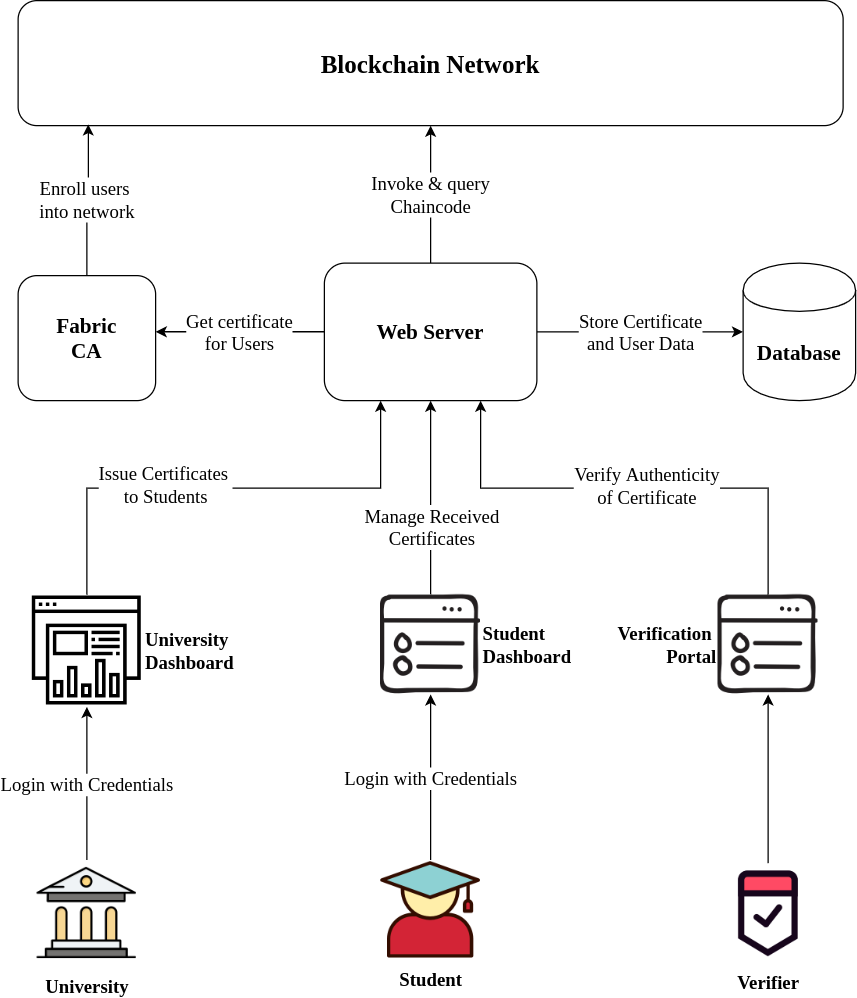

The diagram above was exported from draw.io. Its source (the exported page's mxGraphModel, read from the mxfile embedded in the PNG):
<mxGraphModel dx="1422" dy="804" grid="1" gridSize="10" guides="1" tooltips="1" connect="1" arrows="1" fold="1" page="1" pageScale="1" pageWidth="827" pageHeight="1169" math="0" shadow="0" extFonts="Proxima Nova^https://fonts.googleapis.com/css?family=Proxima+Nova">
  <root>
    <mxCell id="0" />
    <mxCell id="1" parent="0" />
    <mxCell id="rujdDX1dHc3HT0gH8fr2-1" value="Blockchain Network" style="rounded=1;whiteSpace=wrap;html=1;fontSize=20;fontStyle=1;fontFamily=Proxima Nova;" parent="1" vertex="1">
      <mxGeometry x="110" y="90" width="660" height="100" as="geometry" />
    </mxCell>
    <mxCell id="rujdDX1dHc3HT0gH8fr2-17" value="&lt;meta charset=&quot;utf-8&quot; style=&quot;font-size: 15px;&quot;&gt;&lt;span style=&quot;color: rgb(0, 0, 0); font-size: 15px; font-style: normal; font-weight: 400; letter-spacing: normal; text-align: center; text-indent: 0px; text-transform: none; word-spacing: 0px; background-color: rgb(255, 255, 255); display: inline; float: none;&quot;&gt;Enroll users&amp;nbsp;&lt;/span&gt;&lt;br style=&quot;color: rgb(0, 0, 0); font-size: 15px; font-style: normal; font-weight: 400; letter-spacing: normal; text-align: center; text-indent: 0px; text-transform: none; word-spacing: 0px;&quot;&gt;&lt;span style=&quot;color: rgb(0, 0, 0); font-size: 15px; font-style: normal; font-weight: 400; letter-spacing: normal; text-align: center; text-indent: 0px; text-transform: none; word-spacing: 0px; background-color: rgb(255, 255, 255); display: inline; float: none;&quot;&gt;into network&lt;/span&gt;" style="edgeStyle=orthogonalEdgeStyle;rounded=0;orthogonalLoop=1;jettySize=auto;html=1;entryX=0.085;entryY=0.99;entryDx=0;entryDy=0;entryPerimeter=0;fontSize=15;fontFamily=Proxima Nova;" parent="1" source="rujdDX1dHc3HT0gH8fr2-2" target="rujdDX1dHc3HT0gH8fr2-1" edge="1">
      <mxGeometry relative="1" as="geometry">
        <Array as="points">
          <mxPoint x="165" y="248" />
          <mxPoint x="166" y="248" />
        </Array>
      </mxGeometry>
    </mxCell>
    <mxCell id="rujdDX1dHc3HT0gH8fr2-2" value="Fabric&lt;br&gt;CA" style="rounded=1;whiteSpace=wrap;html=1;fontSize=17;fontStyle=1;fontFamily=Proxima Nova;" parent="1" vertex="1">
      <mxGeometry x="110" y="310" width="110" height="100" as="geometry" />
    </mxCell>
    <mxCell id="rujdDX1dHc3HT0gH8fr2-11" value="Invoke &amp;amp; query&lt;br style=&quot;font-size: 15px;&quot;&gt;Chaincode" style="edgeStyle=orthogonalEdgeStyle;rounded=0;orthogonalLoop=1;jettySize=auto;html=1;fontSize=15;fontFamily=Proxima Nova;" parent="1" source="rujdDX1dHc3HT0gH8fr2-3" target="rujdDX1dHc3HT0gH8fr2-1" edge="1">
      <mxGeometry relative="1" as="geometry" />
    </mxCell>
    <mxCell id="rujdDX1dHc3HT0gH8fr2-13" value="Store Certificate&lt;br style=&quot;font-size: 15px;&quot;&gt;and User Data" style="edgeStyle=orthogonalEdgeStyle;rounded=0;orthogonalLoop=1;jettySize=auto;html=1;fontSize=15;fontFamily=Proxima Nova;" parent="1" source="rujdDX1dHc3HT0gH8fr2-3" target="rujdDX1dHc3HT0gH8fr2-4" edge="1">
      <mxGeometry relative="1" as="geometry" />
    </mxCell>
    <mxCell id="rujdDX1dHc3HT0gH8fr2-16" value="Get certificate&lt;br style=&quot;font-size: 15px;&quot;&gt;for Users" style="edgeStyle=orthogonalEdgeStyle;rounded=0;orthogonalLoop=1;jettySize=auto;html=1;fontSize=15;fontFamily=Proxima Nova;" parent="1" source="rujdDX1dHc3HT0gH8fr2-3" target="rujdDX1dHc3HT0gH8fr2-2" edge="1">
      <mxGeometry relative="1" as="geometry">
        <Array as="points">
          <mxPoint x="280" y="355" />
          <mxPoint x="280" y="355" />
        </Array>
      </mxGeometry>
    </mxCell>
    <mxCell id="rujdDX1dHc3HT0gH8fr2-3" value="Web Server" style="rounded=1;whiteSpace=wrap;html=1;fontSize=17;fontStyle=1;fontFamily=Proxima Nova;" parent="1" vertex="1">
      <mxGeometry x="355" y="300" width="170" height="110" as="geometry" />
    </mxCell>
    <mxCell id="rujdDX1dHc3HT0gH8fr2-4" value="Database" style="shape=cylinder;whiteSpace=wrap;html=1;boundedLbl=1;backgroundOutline=1;fontSize=17;fontStyle=1;fontFamily=Proxima Nova;" parent="1" vertex="1">
      <mxGeometry x="690" y="300" width="90" height="110" as="geometry" />
    </mxCell>
    <mxCell id="rujdDX1dHc3HT0gH8fr2-18" style="edgeStyle=orthogonalEdgeStyle;rounded=0;orthogonalLoop=1;jettySize=auto;html=1;fontSize=15;fontFamily=Proxima Nova;" parent="1" source="rujdDX1dHc3HT0gH8fr2-5" target="rujdDX1dHc3HT0gH8fr2-3" edge="1">
      <mxGeometry relative="1" as="geometry">
        <Array as="points">
          <mxPoint x="165" y="480" />
          <mxPoint x="400" y="480" />
        </Array>
      </mxGeometry>
    </mxCell>
    <mxCell id="rujdDX1dHc3HT0gH8fr2-24" value="Issue Certificates&amp;nbsp;&lt;br style=&quot;font-size: 15px;&quot;&gt;to Students" style="edgeLabel;html=1;align=center;verticalAlign=middle;resizable=0;points=[];fontSize=15;fontFamily=Proxima Nova;" parent="rujdDX1dHc3HT0gH8fr2-18" vertex="1" connectable="0">
      <mxGeometry x="-0.2462" y="4" relative="1" as="geometry">
        <mxPoint as="offset" />
      </mxGeometry>
    </mxCell>
    <mxCell id="rujdDX1dHc3HT0gH8fr2-5" value="University &lt;br style=&quot;font-size: 15px;&quot;&gt;Dashboard&amp;nbsp;" style="shape=image;html=1;verticalAlign=middle;verticalLabelPosition=middle;labelBackgroundColor=#ffffff;imageAspect=0;aspect=fixed;image=https://cdn4.iconfinder.com/data/icons/help-and-support-5/64/reporting-support-information-business-webpage-128.png;fontSize=15;labelPosition=right;align=left;fontStyle=1;fontFamily=Proxima Nova;" parent="1" vertex="1">
      <mxGeometry x="120" y="565" width="90" height="90" as="geometry" />
    </mxCell>
    <mxCell id="rujdDX1dHc3HT0gH8fr2-19" style="edgeStyle=orthogonalEdgeStyle;rounded=0;orthogonalLoop=1;jettySize=auto;html=1;fontSize=15;fontFamily=Proxima Nova;" parent="1" source="rujdDX1dHc3HT0gH8fr2-6" target="rujdDX1dHc3HT0gH8fr2-3" edge="1">
      <mxGeometry relative="1" as="geometry" />
    </mxCell>
    <mxCell id="rujdDX1dHc3HT0gH8fr2-25" value="Manage Received&lt;br style=&quot;font-size: 15px;&quot;&gt;Certificates" style="edgeLabel;html=1;align=center;verticalAlign=middle;resizable=0;points=[];fontSize=15;fontFamily=Proxima Nova;" parent="rujdDX1dHc3HT0gH8fr2-19" vertex="1" connectable="0">
      <mxGeometry x="-0.1871" y="3" relative="1" as="geometry">
        <mxPoint x="3" y="8" as="offset" />
      </mxGeometry>
    </mxCell>
    <mxCell id="rujdDX1dHc3HT0gH8fr2-6" value="Student &lt;br style=&quot;font-size: 15px;&quot;&gt;Dashboard" style="shape=image;html=1;verticalAlign=middle;verticalLabelPosition=middle;labelBackgroundColor=#ffffff;imageAspect=0;aspect=fixed;image=https://cdn4.iconfinder.com/data/icons/online-marketing-hand-drawn-vol-4/52/web__globe__data__technology__list__menu__webpage-128.png;fontSize=15;labelPosition=right;align=left;fontStyle=1;fontFamily=Proxima Nova;" parent="1" vertex="1">
      <mxGeometry x="400" y="565" width="80" height="80" as="geometry" />
    </mxCell>
    <mxCell id="rujdDX1dHc3HT0gH8fr2-20" style="edgeStyle=orthogonalEdgeStyle;rounded=0;orthogonalLoop=1;jettySize=auto;html=1;fontSize=15;fontFamily=Proxima Nova;" parent="1" source="rujdDX1dHc3HT0gH8fr2-7" target="rujdDX1dHc3HT0gH8fr2-3" edge="1">
      <mxGeometry relative="1" as="geometry">
        <Array as="points">
          <mxPoint x="710" y="480" />
          <mxPoint x="480" y="480" />
        </Array>
      </mxGeometry>
    </mxCell>
    <mxCell id="rujdDX1dHc3HT0gH8fr2-26" value="Verify Authenticity&lt;br style=&quot;font-size: 15px;&quot;&gt;of Certificate" style="edgeLabel;html=1;align=center;verticalAlign=middle;resizable=0;points=[];fontSize=15;fontFamily=Proxima Nova;" parent="rujdDX1dHc3HT0gH8fr2-20" vertex="1" connectable="0">
      <mxGeometry x="-0.0494" y="-3" relative="1" as="geometry">
        <mxPoint as="offset" />
      </mxGeometry>
    </mxCell>
    <mxCell id="rujdDX1dHc3HT0gH8fr2-7" value="Verification &lt;br style=&quot;font-size: 15px;&quot;&gt;Portal" style="shape=image;html=1;verticalAlign=middle;verticalLabelPosition=middle;labelBackgroundColor=#ffffff;imageAspect=0;aspect=fixed;image=https://cdn4.iconfinder.com/data/icons/online-marketing-hand-drawn-vol-4/52/web__globe__data__technology__list__menu__webpage-128.png;fontSize=15;labelPosition=left;align=right;fontStyle=1;fontFamily=Proxima Nova;" parent="1" vertex="1">
      <mxGeometry x="670" y="565" width="80" height="80" as="geometry" />
    </mxCell>
    <mxCell id="rujdDX1dHc3HT0gH8fr2-23" style="edgeStyle=orthogonalEdgeStyle;rounded=0;orthogonalLoop=1;jettySize=auto;html=1;fontSize=15;fontFamily=Proxima Nova;" parent="1" source="rujdDX1dHc3HT0gH8fr2-8" target="rujdDX1dHc3HT0gH8fr2-7" edge="1">
      <mxGeometry relative="1" as="geometry" />
    </mxCell>
    <mxCell id="rujdDX1dHc3HT0gH8fr2-8" value="&lt;span style=&quot;font-size: 15px;&quot;&gt;Verifier&lt;/span&gt;" style="shape=image;html=1;verticalAlign=top;verticalLabelPosition=bottom;labelBackgroundColor=#ffffff;imageAspect=0;aspect=fixed;image=https://cdn1.iconfinder.com/data/icons/dangdut/32/Verify-128.png;fontSize=15;fontStyle=1;fontFamily=Proxima Nova;" parent="1" vertex="1">
      <mxGeometry x="670" y="780" width="80" height="80" as="geometry" />
    </mxCell>
    <mxCell id="rujdDX1dHc3HT0gH8fr2-21" value="Login with Credentials" style="edgeStyle=orthogonalEdgeStyle;rounded=0;orthogonalLoop=1;jettySize=auto;html=1;fontSize=15;fontFamily=Proxima Nova;" parent="1" source="rujdDX1dHc3HT0gH8fr2-9" target="rujdDX1dHc3HT0gH8fr2-5" edge="1">
      <mxGeometry relative="1" as="geometry" />
    </mxCell>
    <mxCell id="rujdDX1dHc3HT0gH8fr2-9" value="&lt;span style=&quot;font-size: 15px;&quot;&gt;University&lt;/span&gt;" style="shape=image;html=1;verticalAlign=top;verticalLabelPosition=bottom;labelBackgroundColor=#ffffff;imageAspect=0;aspect=fixed;image=https://cdn4.iconfinder.com/data/icons/modern-education-and-knowledge-power-1/512/481_university_bank_campus_court-128.png;fontSize=15;fontStyle=1;fontFamily=Proxima Nova;" parent="1" vertex="1">
      <mxGeometry x="122.5" y="777.5" width="85" height="85" as="geometry" />
    </mxCell>
    <mxCell id="rujdDX1dHc3HT0gH8fr2-22" value="Login with Credentials" style="edgeStyle=orthogonalEdgeStyle;rounded=0;orthogonalLoop=1;jettySize=auto;html=1;fontSize=15;fontFamily=Proxima Nova;" parent="1" source="rujdDX1dHc3HT0gH8fr2-10" target="rujdDX1dHc3HT0gH8fr2-6" edge="1">
      <mxGeometry relative="1" as="geometry" />
    </mxCell>
    <mxCell id="rujdDX1dHc3HT0gH8fr2-10" value="&lt;span style=&quot;font-size: 15px;&quot;&gt;Student&lt;/span&gt;" style="shape=image;html=1;verticalAlign=top;verticalLabelPosition=bottom;labelBackgroundColor=#ffffff;imageAspect=0;aspect=fixed;image=https://cdn1.iconfinder.com/data/icons/education-filled-outline-8/64/Education-Filled_33-128.png;fontSize=15;fontStyle=1;fontFamily=Proxima Nova;" parent="1" vertex="1">
      <mxGeometry x="400" y="777.5" width="80" height="80" as="geometry" />
    </mxCell>
  </root>
</mxGraphModel>